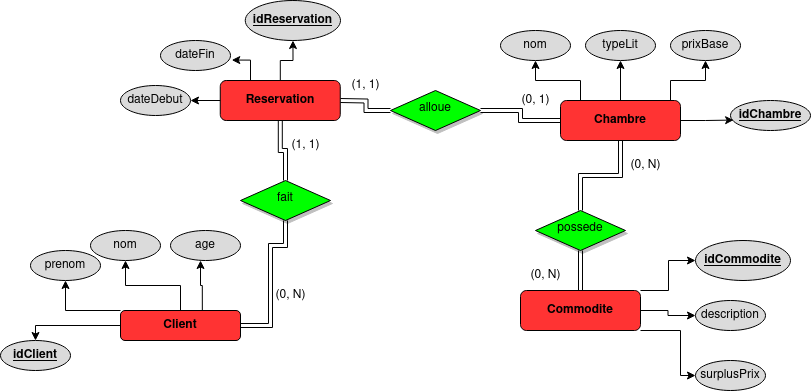

The diagram above was exported from draw.io. Its source (the exported page's mxGraphModel, read from the mxfile embedded in the PNG):
<mxGraphModel dx="1674" dy="723" grid="1" gridSize="10" guides="1" tooltips="1" connect="1" arrows="1" fold="1" page="1" pageScale="1" pageWidth="827" pageHeight="1169" math="0" shadow="0">
  <root>
    <mxCell id="WIyWlLk6GJQsqaUBKTNV-0" />
    <mxCell id="WIyWlLk6GJQsqaUBKTNV-1" parent="WIyWlLk6GJQsqaUBKTNV-0" />
    <mxCell id="_3NCSggFuAdOCVbmqw5k-8" style="edgeStyle=orthogonalEdgeStyle;rounded=0;orthogonalLoop=1;jettySize=auto;html=1;entryX=0.5;entryY=1;entryDx=0;entryDy=0;" parent="WIyWlLk6GJQsqaUBKTNV-1" source="WIyWlLk6GJQsqaUBKTNV-3" target="_3NCSggFuAdOCVbmqw5k-0" edge="1">
      <mxGeometry relative="1" as="geometry">
        <Array as="points">
          <mxPoint x="75.00000000000001" y="440" />
        </Array>
      </mxGeometry>
    </mxCell>
    <mxCell id="_3NCSggFuAdOCVbmqw5k-9" style="edgeStyle=orthogonalEdgeStyle;rounded=0;orthogonalLoop=1;jettySize=auto;html=1;entryX=0.5;entryY=1;entryDx=0;entryDy=0;" parent="WIyWlLk6GJQsqaUBKTNV-1" source="WIyWlLk6GJQsqaUBKTNV-3" target="_3NCSggFuAdOCVbmqw5k-1" edge="1">
      <mxGeometry relative="1" as="geometry" />
    </mxCell>
    <mxCell id="_3NCSggFuAdOCVbmqw5k-12" style="edgeStyle=orthogonalEdgeStyle;rounded=0;orthogonalLoop=1;jettySize=auto;html=1;entryX=0.5;entryY=0;entryDx=0;entryDy=0;" parent="WIyWlLk6GJQsqaUBKTNV-1" source="WIyWlLk6GJQsqaUBKTNV-3" target="_3NCSggFuAdOCVbmqw5k-3" edge="1">
      <mxGeometry relative="1" as="geometry">
        <Array as="points">
          <mxPoint x="45" y="455" />
        </Array>
      </mxGeometry>
    </mxCell>
    <mxCell id="_3NCSggFuAdOCVbmqw5k-51" style="edgeStyle=orthogonalEdgeStyle;rounded=0;orthogonalLoop=1;jettySize=auto;html=1;entryX=0.5;entryY=1;entryDx=0;entryDy=0;shape=link;" parent="WIyWlLk6GJQsqaUBKTNV-1" source="WIyWlLk6GJQsqaUBKTNV-3" target="WIyWlLk6GJQsqaUBKTNV-6" edge="1">
      <mxGeometry relative="1" as="geometry">
        <Array as="points">
          <mxPoint x="280" y="455" />
          <mxPoint x="280" y="375" />
          <mxPoint x="295" y="375" />
        </Array>
      </mxGeometry>
    </mxCell>
    <mxCell id="WIyWlLk6GJQsqaUBKTNV-3" value="&lt;b&gt;Client&lt;/b&gt;" style="rounded=1;whiteSpace=wrap;html=1;fontSize=12;glass=0;strokeWidth=1;shadow=0;fillColor=#FF3333;strokeColor=#000000;" parent="WIyWlLk6GJQsqaUBKTNV-1" vertex="1">
      <mxGeometry x="130" y="440" width="120" height="30" as="geometry" />
    </mxCell>
    <mxCell id="_3NCSggFuAdOCVbmqw5k-53" style="edgeStyle=orthogonalEdgeStyle;rounded=0;orthogonalLoop=1;jettySize=auto;html=1;shape=link;" parent="WIyWlLk6GJQsqaUBKTNV-1" source="WIyWlLk6GJQsqaUBKTNV-6" target="_3NCSggFuAdOCVbmqw5k-52" edge="1">
      <mxGeometry relative="1" as="geometry" />
    </mxCell>
    <mxCell id="WIyWlLk6GJQsqaUBKTNV-6" value="fait" style="rhombus;whiteSpace=wrap;html=1;shadow=1;fontFamily=Helvetica;fontSize=12;align=center;strokeWidth=1;spacing=6;spacingTop=-4;fillColor=#00FF00;" parent="WIyWlLk6GJQsqaUBKTNV-1" vertex="1">
      <mxGeometry x="250" y="310" width="90" height="40" as="geometry" />
    </mxCell>
    <mxCell id="_3NCSggFuAdOCVbmqw5k-18" style="edgeStyle=orthogonalEdgeStyle;rounded=0;orthogonalLoop=1;jettySize=auto;html=1;entryX=0.5;entryY=1;entryDx=0;entryDy=0;" parent="WIyWlLk6GJQsqaUBKTNV-1" source="xFC5SpbrVKOOX2ZuAlwf-2" target="_3NCSggFuAdOCVbmqw5k-16" edge="1">
      <mxGeometry relative="1" as="geometry">
        <Array as="points">
          <mxPoint x="680" y="210" />
          <mxPoint x="715" y="210" />
        </Array>
      </mxGeometry>
    </mxCell>
    <mxCell id="_3NCSggFuAdOCVbmqw5k-19" style="edgeStyle=orthogonalEdgeStyle;rounded=0;orthogonalLoop=1;jettySize=auto;html=1;entryX=0.5;entryY=1;entryDx=0;entryDy=0;" parent="WIyWlLk6GJQsqaUBKTNV-1" source="xFC5SpbrVKOOX2ZuAlwf-2" target="_3NCSggFuAdOCVbmqw5k-14" edge="1">
      <mxGeometry relative="1" as="geometry" />
    </mxCell>
    <mxCell id="_3NCSggFuAdOCVbmqw5k-20" style="edgeStyle=orthogonalEdgeStyle;rounded=0;orthogonalLoop=1;jettySize=auto;html=1;entryX=0.5;entryY=1;entryDx=0;entryDy=0;" parent="WIyWlLk6GJQsqaUBKTNV-1" source="xFC5SpbrVKOOX2ZuAlwf-2" target="_3NCSggFuAdOCVbmqw5k-15" edge="1">
      <mxGeometry relative="1" as="geometry">
        <Array as="points">
          <mxPoint x="590" y="210" />
          <mxPoint x="545" y="210" />
        </Array>
      </mxGeometry>
    </mxCell>
    <mxCell id="_3NCSggFuAdOCVbmqw5k-22" style="edgeStyle=orthogonalEdgeStyle;rounded=0;orthogonalLoop=1;jettySize=auto;html=1;shape=link;" parent="WIyWlLk6GJQsqaUBKTNV-1" source="xFC5SpbrVKOOX2ZuAlwf-2" target="_3NCSggFuAdOCVbmqw5k-21" edge="1">
      <mxGeometry relative="1" as="geometry" />
    </mxCell>
    <mxCell id="xFC5SpbrVKOOX2ZuAlwf-2" value="&lt;b&gt;Chambre&lt;/b&gt;" style="rounded=1;whiteSpace=wrap;html=1;fontSize=12;glass=0;strokeWidth=1;shadow=0;fillColor=#FF3333;strokeColor=#000000;" parent="WIyWlLk6GJQsqaUBKTNV-1" vertex="1">
      <mxGeometry x="570" y="230" width="120" height="40" as="geometry" />
    </mxCell>
    <mxCell id="_3NCSggFuAdOCVbmqw5k-0" value="prenom" style="ellipse;whiteSpace=wrap;html=1;fillColor=#DBDBDB;" parent="WIyWlLk6GJQsqaUBKTNV-1" vertex="1">
      <mxGeometry x="40" y="380" width="70" height="30" as="geometry" />
    </mxCell>
    <mxCell id="_3NCSggFuAdOCVbmqw5k-1" value="nom" style="ellipse;whiteSpace=wrap;html=1;fillColor=#DBDBDB;" parent="WIyWlLk6GJQsqaUBKTNV-1" vertex="1">
      <mxGeometry x="100.00000000000001" y="360" width="70" height="30" as="geometry" />
    </mxCell>
    <mxCell id="_3NCSggFuAdOCVbmqw5k-2" value="age" style="ellipse;whiteSpace=wrap;html=1;fillColor=#DBDBDB;" parent="WIyWlLk6GJQsqaUBKTNV-1" vertex="1">
      <mxGeometry x="180" y="360" width="70" height="30" as="geometry" />
    </mxCell>
    <mxCell id="_3NCSggFuAdOCVbmqw5k-3" value="&lt;u&gt;&lt;b&gt;idClient&lt;/b&gt;&lt;/u&gt;" style="ellipse;whiteSpace=wrap;html=1;fillColor=#DBDBDB;" parent="WIyWlLk6GJQsqaUBKTNV-1" vertex="1">
      <mxGeometry x="10.000000000000004" y="470" width="70" height="30" as="geometry" />
    </mxCell>
    <mxCell id="_3NCSggFuAdOCVbmqw5k-11" style="edgeStyle=orthogonalEdgeStyle;rounded=0;orthogonalLoop=1;jettySize=auto;html=1;entryX=0.429;entryY=1;entryDx=0;entryDy=0;entryPerimeter=0;exitX=0.682;exitY=-0.005;exitDx=0;exitDy=0;exitPerimeter=0;" parent="WIyWlLk6GJQsqaUBKTNV-1" source="WIyWlLk6GJQsqaUBKTNV-3" target="_3NCSggFuAdOCVbmqw5k-2" edge="1">
      <mxGeometry relative="1" as="geometry" />
    </mxCell>
    <mxCell id="_3NCSggFuAdOCVbmqw5k-13" value="&lt;u&gt;&lt;b&gt;idChambre&lt;/b&gt;&lt;/u&gt;" style="ellipse;whiteSpace=wrap;html=1;fillColor=#DBDBDB;" parent="WIyWlLk6GJQsqaUBKTNV-1" vertex="1">
      <mxGeometry x="740" y="230" width="80" height="30" as="geometry" />
    </mxCell>
    <mxCell id="_3NCSggFuAdOCVbmqw5k-14" value="typeLit" style="ellipse;whiteSpace=wrap;html=1;fillColor=#DBDBDB;" parent="WIyWlLk6GJQsqaUBKTNV-1" vertex="1">
      <mxGeometry x="595" y="160" width="70" height="30" as="geometry" />
    </mxCell>
    <mxCell id="_3NCSggFuAdOCVbmqw5k-15" value="nom" style="ellipse;whiteSpace=wrap;html=1;fillColor=#DBDBDB;" parent="WIyWlLk6GJQsqaUBKTNV-1" vertex="1">
      <mxGeometry x="510" y="160" width="70" height="30" as="geometry" />
    </mxCell>
    <mxCell id="_3NCSggFuAdOCVbmqw5k-16" value="&lt;div&gt;prixBase&lt;/div&gt;" style="ellipse;whiteSpace=wrap;html=1;fillColor=#DBDBDB;" parent="WIyWlLk6GJQsqaUBKTNV-1" vertex="1">
      <mxGeometry x="680" y="160" width="70" height="30" as="geometry" />
    </mxCell>
    <mxCell id="_3NCSggFuAdOCVbmqw5k-17" style="edgeStyle=orthogonalEdgeStyle;rounded=0;orthogonalLoop=1;jettySize=auto;html=1;entryX=0.039;entryY=0.652;entryDx=0;entryDy=0;entryPerimeter=0;" parent="WIyWlLk6GJQsqaUBKTNV-1" source="xFC5SpbrVKOOX2ZuAlwf-2" target="_3NCSggFuAdOCVbmqw5k-13" edge="1">
      <mxGeometry relative="1" as="geometry" />
    </mxCell>
    <mxCell id="_3NCSggFuAdOCVbmqw5k-21" value="&lt;div&gt;possede&lt;/div&gt;" style="rhombus;whiteSpace=wrap;html=1;shadow=1;fontFamily=Helvetica;fontSize=12;align=center;strokeWidth=1;spacing=6;spacingTop=-4;fillColor=#00FF00;" parent="WIyWlLk6GJQsqaUBKTNV-1" vertex="1">
      <mxGeometry x="545" y="340" width="90" height="40" as="geometry" />
    </mxCell>
    <mxCell id="_3NCSggFuAdOCVbmqw5k-24" value="" style="edgeStyle=orthogonalEdgeStyle;rounded=0;orthogonalLoop=1;jettySize=auto;html=1;shape=link;" parent="WIyWlLk6GJQsqaUBKTNV-1" source="_3NCSggFuAdOCVbmqw5k-23" target="_3NCSggFuAdOCVbmqw5k-21" edge="1">
      <mxGeometry relative="1" as="geometry" />
    </mxCell>
    <mxCell id="_3NCSggFuAdOCVbmqw5k-28" style="edgeStyle=orthogonalEdgeStyle;rounded=0;orthogonalLoop=1;jettySize=auto;html=1;entryX=0;entryY=0.5;entryDx=0;entryDy=0;" parent="WIyWlLk6GJQsqaUBKTNV-1" source="_3NCSggFuAdOCVbmqw5k-23" target="_3NCSggFuAdOCVbmqw5k-25" edge="1">
      <mxGeometry relative="1" as="geometry">
        <mxPoint x="690" y="350" as="targetPoint" />
        <Array as="points">
          <mxPoint x="678" y="420" />
          <mxPoint x="678" y="390" />
        </Array>
      </mxGeometry>
    </mxCell>
    <mxCell id="_3NCSggFuAdOCVbmqw5k-29" style="edgeStyle=orthogonalEdgeStyle;rounded=0;orthogonalLoop=1;jettySize=auto;html=1;entryX=0;entryY=0.5;entryDx=0;entryDy=0;" parent="WIyWlLk6GJQsqaUBKTNV-1" source="_3NCSggFuAdOCVbmqw5k-23" target="_3NCSggFuAdOCVbmqw5k-26" edge="1">
      <mxGeometry relative="1" as="geometry" />
    </mxCell>
    <mxCell id="_3NCSggFuAdOCVbmqw5k-23" value="&lt;div&gt;&lt;b&gt;Commodite&lt;/b&gt;&lt;/div&gt;" style="rounded=1;whiteSpace=wrap;html=1;fontSize=12;glass=0;strokeWidth=1;shadow=0;fillColor=#FF3333;strokeColor=#000000;" parent="WIyWlLk6GJQsqaUBKTNV-1" vertex="1">
      <mxGeometry x="530" y="420" width="120" height="40" as="geometry" />
    </mxCell>
    <mxCell id="_3NCSggFuAdOCVbmqw5k-25" value="&lt;u&gt;&lt;b&gt;idCommodite&lt;/b&gt;&lt;/u&gt;" style="ellipse;whiteSpace=wrap;html=1;fillColor=#DBDBDB;" parent="WIyWlLk6GJQsqaUBKTNV-1" vertex="1">
      <mxGeometry x="705" y="370" width="95" height="40" as="geometry" />
    </mxCell>
    <mxCell id="_3NCSggFuAdOCVbmqw5k-26" value="description" style="ellipse;whiteSpace=wrap;html=1;fillColor=#DBDBDB;" parent="WIyWlLk6GJQsqaUBKTNV-1" vertex="1">
      <mxGeometry x="705" y="430" width="70" height="30" as="geometry" />
    </mxCell>
    <mxCell id="_3NCSggFuAdOCVbmqw5k-27" value="surplusPrix" style="ellipse;whiteSpace=wrap;html=1;fillColor=#DBDBDB;" parent="WIyWlLk6GJQsqaUBKTNV-1" vertex="1">
      <mxGeometry x="705" y="490" width="70" height="30" as="geometry" />
    </mxCell>
    <mxCell id="_3NCSggFuAdOCVbmqw5k-30" style="edgeStyle=orthogonalEdgeStyle;rounded=0;orthogonalLoop=1;jettySize=auto;html=1;" parent="WIyWlLk6GJQsqaUBKTNV-1" source="_3NCSggFuAdOCVbmqw5k-23" target="_3NCSggFuAdOCVbmqw5k-27" edge="1">
      <mxGeometry relative="1" as="geometry">
        <Array as="points">
          <mxPoint x="690" y="460" />
          <mxPoint x="690" y="505" />
        </Array>
      </mxGeometry>
    </mxCell>
    <mxCell id="_3NCSggFuAdOCVbmqw5k-33" value="dateDebut" style="ellipse;whiteSpace=wrap;html=1;fillColor=#DBDBDB;" parent="WIyWlLk6GJQsqaUBKTNV-1" vertex="1">
      <mxGeometry x="130" y="215.00000000000003" width="70" height="30" as="geometry" />
    </mxCell>
    <mxCell id="_3NCSggFuAdOCVbmqw5k-34" value="dateFin" style="ellipse;whiteSpace=wrap;html=1;fillColor=#DBDBDB;" parent="WIyWlLk6GJQsqaUBKTNV-1" vertex="1">
      <mxGeometry x="170" y="170.00000000000003" width="70" height="30" as="geometry" />
    </mxCell>
    <mxCell id="_3NCSggFuAdOCVbmqw5k-47" value="(0, N)" style="text;html=1;align=center;verticalAlign=middle;resizable=0;points=[];autosize=1;strokeColor=none;fillColor=none;" parent="WIyWlLk6GJQsqaUBKTNV-1" vertex="1">
      <mxGeometry x="274.76" y="410" width="50" height="30" as="geometry" />
    </mxCell>
    <mxCell id="_3NCSggFuAdOCVbmqw5k-48" value="(0, 1)" style="text;html=1;align=center;verticalAlign=middle;resizable=0;points=[];autosize=1;strokeColor=none;fillColor=none;" parent="WIyWlLk6GJQsqaUBKTNV-1" vertex="1">
      <mxGeometry x="520" y="215" width="50" height="30" as="geometry" />
    </mxCell>
    <mxCell id="_3NCSggFuAdOCVbmqw5k-52" value="&lt;b&gt;Reservation&lt;/b&gt;" style="rounded=1;whiteSpace=wrap;html=1;fontSize=12;glass=0;strokeWidth=1;shadow=0;fillColor=#FF3333;strokeColor=#000000;" parent="WIyWlLk6GJQsqaUBKTNV-1" vertex="1">
      <mxGeometry x="229.76" y="210" width="120" height="40" as="geometry" />
    </mxCell>
    <mxCell id="_3NCSggFuAdOCVbmqw5k-54" value="&lt;u&gt;&lt;b&gt;idReservation&lt;/b&gt;&lt;/u&gt;" style="ellipse;whiteSpace=wrap;html=1;fillColor=#DBDBDB;" parent="WIyWlLk6GJQsqaUBKTNV-1" vertex="1">
      <mxGeometry x="254.76" y="130" width="95.24" height="40" as="geometry" />
    </mxCell>
    <mxCell id="_3NCSggFuAdOCVbmqw5k-55" style="edgeStyle=orthogonalEdgeStyle;rounded=0;orthogonalLoop=1;jettySize=auto;html=1;entryX=1;entryY=0.5;entryDx=0;entryDy=0;" parent="WIyWlLk6GJQsqaUBKTNV-1" source="_3NCSggFuAdOCVbmqw5k-52" target="_3NCSggFuAdOCVbmqw5k-33" edge="1">
      <mxGeometry relative="1" as="geometry" />
    </mxCell>
    <mxCell id="_3NCSggFuAdOCVbmqw5k-56" style="edgeStyle=orthogonalEdgeStyle;rounded=0;orthogonalLoop=1;jettySize=auto;html=1;entryX=1.018;entryY=0.652;entryDx=0;entryDy=0;entryPerimeter=0;" parent="WIyWlLk6GJQsqaUBKTNV-1" source="_3NCSggFuAdOCVbmqw5k-52" target="_3NCSggFuAdOCVbmqw5k-34" edge="1">
      <mxGeometry relative="1" as="geometry">
        <Array as="points">
          <mxPoint x="260" y="190" />
          <mxPoint x="241" y="190" />
        </Array>
      </mxGeometry>
    </mxCell>
    <mxCell id="_3NCSggFuAdOCVbmqw5k-57" style="edgeStyle=orthogonalEdgeStyle;rounded=0;orthogonalLoop=1;jettySize=auto;html=1;entryX=0.501;entryY=1;entryDx=0;entryDy=0;entryPerimeter=0;" parent="WIyWlLk6GJQsqaUBKTNV-1" source="_3NCSggFuAdOCVbmqw5k-52" target="_3NCSggFuAdOCVbmqw5k-54" edge="1">
      <mxGeometry relative="1" as="geometry" />
    </mxCell>
    <mxCell id="_3NCSggFuAdOCVbmqw5k-60" style="edgeStyle=orthogonalEdgeStyle;rounded=0;orthogonalLoop=1;jettySize=auto;html=1;entryX=0;entryY=0.5;entryDx=0;entryDy=0;shape=link;" parent="WIyWlLk6GJQsqaUBKTNV-1" source="_3NCSggFuAdOCVbmqw5k-58" target="xFC5SpbrVKOOX2ZuAlwf-2" edge="1">
      <mxGeometry relative="1" as="geometry" />
    </mxCell>
    <mxCell id="_3NCSggFuAdOCVbmqw5k-62" style="edgeStyle=orthogonalEdgeStyle;rounded=0;orthogonalLoop=1;jettySize=auto;html=1;shape=link;" parent="WIyWlLk6GJQsqaUBKTNV-1" source="_3NCSggFuAdOCVbmqw5k-58" edge="1">
      <mxGeometry relative="1" as="geometry">
        <mxPoint x="350" y="230" as="targetPoint" />
      </mxGeometry>
    </mxCell>
    <mxCell id="_3NCSggFuAdOCVbmqw5k-58" value="alloue" style="rhombus;whiteSpace=wrap;html=1;shadow=1;fontFamily=Helvetica;fontSize=12;align=center;strokeWidth=1;spacing=6;spacingTop=-4;fillColor=#00FF00;" parent="WIyWlLk6GJQsqaUBKTNV-1" vertex="1">
      <mxGeometry x="400" y="220" width="90" height="40" as="geometry" />
    </mxCell>
    <mxCell id="_3NCSggFuAdOCVbmqw5k-63" value="(1, 1)" style="text;html=1;align=center;verticalAlign=middle;resizable=0;points=[];autosize=1;strokeColor=none;fillColor=none;" parent="WIyWlLk6GJQsqaUBKTNV-1" vertex="1">
      <mxGeometry x="290" y="260" width="50" height="30" as="geometry" />
    </mxCell>
    <mxCell id="_3NCSggFuAdOCVbmqw5k-64" value="(1, 1)" style="text;html=1;align=center;verticalAlign=middle;resizable=0;points=[];autosize=1;strokeColor=none;fillColor=none;" parent="WIyWlLk6GJQsqaUBKTNV-1" vertex="1">
      <mxGeometry x="350" y="200" width="50" height="30" as="geometry" />
    </mxCell>
    <mxCell id="_3NCSggFuAdOCVbmqw5k-65" value="(0, N)" style="text;html=1;align=center;verticalAlign=middle;resizable=0;points=[];autosize=1;strokeColor=none;fillColor=none;" parent="WIyWlLk6GJQsqaUBKTNV-1" vertex="1">
      <mxGeometry x="630" y="280" width="50" height="30" as="geometry" />
    </mxCell>
    <mxCell id="_3NCSggFuAdOCVbmqw5k-66" value="(0, N)" style="text;html=1;align=center;verticalAlign=middle;resizable=0;points=[];autosize=1;strokeColor=none;fillColor=none;" parent="WIyWlLk6GJQsqaUBKTNV-1" vertex="1">
      <mxGeometry x="530" y="390" width="50" height="30" as="geometry" />
    </mxCell>
  </root>
</mxGraphModel>